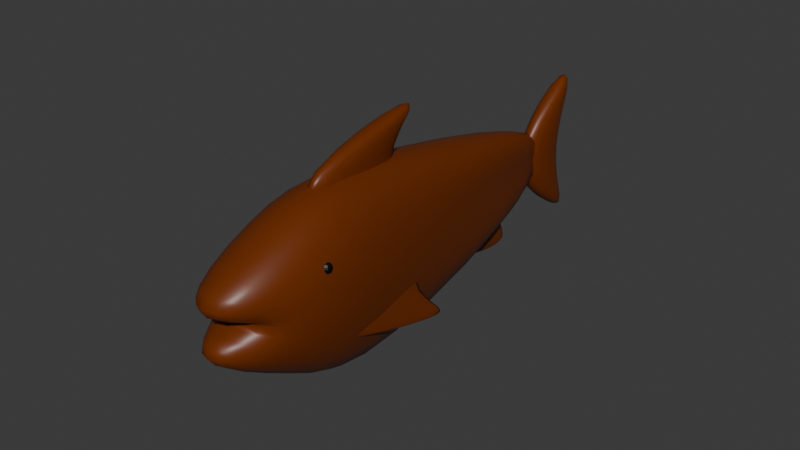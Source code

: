 # Source: ikan_sarden_matang.blend  (saved by Blender 4.0.36; exported with 4.5.12 LTS)
import bpy
from mathutils import Matrix  # noqa: F401  (used for matrix-valued properties, if any)

bpy.ops.wm.read_factory_settings(use_empty=True)
scene = bpy.context.scene
scene.name = 'Scene'

# ---- collections
col_collection = bpy.data.collections.new('Collection'); scene.collection.children.link(col_collection)

# ---- materials (node trees are filled in below, after node groups)
mat_material = bpy.data.materials.new('Material')
mat_material.alpha_threshold = 0.0
mat_material.use_transparent_shadow = False
mat_material.roughness = 0.5
mat_material.line_color = (0.0, 0.0, 0.0, 1.0)
mat_material_005 = bpy.data.materials.new('Material.005')
mat_material_005.use_transparent_shadow = False
mat_material_006 = bpy.data.materials.new('Material.006')
mat_material_006.use_transparent_shadow = False

# ---- material node trees
mat_material.use_nodes = True; mat_material.node_tree.nodes.clear()
_N = mat_material.node_tree.nodes; _L = mat_material.node_tree.links
n0 = _N.new('ShaderNodeOutputMaterial'); n0.name = 'Material Output'; n0.location = (300, 300)
n1 = _N.new('ShaderNodeBsdfPrincipled'); n1.name = 'Principled BSDF'; n1.location = (10, 300)
n1.inputs[0].default_value = (0.1563, 0.02823, 0.0, 1.0)
n1.inputs[2].default_value = 0.4118
n1.inputs[3].default_value = 1.45
_L.new(n1.outputs[0], n0.inputs[0])
n0.is_active_output = True
mat_material_005.use_nodes = True; mat_material_005.node_tree.nodes.clear()
_N = mat_material_005.node_tree.nodes; _L = mat_material_005.node_tree.links
n0 = _N.new('ShaderNodeBsdfPrincipled'); n0.name = 'Principled BSDF'; n0.location = (10, 300)
n0.inputs[0].default_value = (0.0, 0.0, 0.0, 1.0)
n0.inputs[3].default_value = 1.45
n1 = _N.new('ShaderNodeOutputMaterial'); n1.name = 'Material Output'; n1.location = (300, 300)
_L.new(n0.outputs[0], n1.inputs[0])
n1.is_active_output = True
mat_material_006.use_nodes = True; mat_material_006.node_tree.nodes.clear()
_N = mat_material_006.node_tree.nodes; _L = mat_material_006.node_tree.links
n0 = _N.new('ShaderNodeBsdfPrincipled'); n0.name = 'Principled BSDF'; n0.location = (10, 300)
n0.inputs[0].default_value = (0.0, 0.0, 0.0, 1.0)
n0.inputs[3].default_value = 1.45
n1 = _N.new('ShaderNodeOutputMaterial'); n1.name = 'Material Output'; n1.location = (300, 300)
_L.new(n0.outputs[0], n1.inputs[0])
n1.is_active_output = True

# ---- world
world_world = bpy.data.worlds.new('World'); scene.world = world_world
world_world.use_nodes = True; world_world.node_tree.nodes.clear()
_N = world_world.node_tree.nodes; _L = world_world.node_tree.links
n0 = _N.new('ShaderNodeOutputWorld'); n0.name = 'World Output'; n0.location = (300, 300)
n1 = _N.new('ShaderNodeBackground'); n1.name = 'Background'; n1.location = (10, 300)
n1.inputs[0].default_value = (0.05088, 0.05088, 0.05088, 1.0)
_L.new(n1.outputs[0], n0.inputs[0])
n0.is_active_output = True
world_world.color = (0.05088, 0.05088, 0.05088)
world_world.use_sun_shadow = False
world_world.sun_shadow_jitter_overblur = 0.0

# ---- meshes
me_cube = bpy.data.meshes.new('Cube')
me_cube.from_pydata([(1.0, 3.768, 0.452), (1.0, 3.768, -0.3368), (1.0, -3.768, 0.1551), (0.6779, -3.768, -0.1551), (-1.0, 3.768, 0.452), (-1.0, 3.768, -0.3368), (-1.0, -3.768, 0.1551), (-0.6779, -3.768, -0.1551), (-1.0, -1.925, -1.0), (1.0, -1.925, 1.0), (-1.0, -1.925, 1.0), (1.0, -1.925, -1.0), (-0.09744, 3.768, 0.0), (-1.111, -2.153, 0.0), (1.111, -2.153, 0.0), (0.09744, 3.768, 0.0), (1.638, -1.925, 0.0), (-1.638, -1.925, 0.0), (-1.0, -0.8181, 1.29), (1.0, -0.8181, -1.588), (-1.0, -0.8181, -1.588), (1.0, -0.8181, 1.29), (1.638, -0.8181, 0.0), (-1.638, -0.8181, 0.0)], [], [(9, 10, 6, 2), (14, 2, 6, 13), (23, 18, 4, 15), (8, 11, 3, 7), (16, 9, 2, 14), (15, 4, 0, 12), (22, 21, 9, 16), (20, 19, 11, 8), (13, 6, 10, 17), (21, 18, 10, 9), (7, 13, 17, 8), (19, 22, 16, 11), (5, 15, 12, 1), (11, 16, 14, 3), (20, 23, 15, 5), (3, 14, 13, 7), (8, 17, 23, 20), (1, 12, 22, 19), (0, 4, 18, 21), (5, 1, 19, 20), (12, 0, 21, 22), (17, 10, 18, 23)])
me_cube.polygons.foreach_set('use_smooth', [True] * 22)
_uv = me_cube.uv_layers.new(name='UVMap')
_uv.uv.foreach_set('vector', [0.625, 0.68, 0.875, 0.68, 0.875, 0.75, 0.625, 0.75, 0.5, 0.75, 0.625, 0.75, 0.625, 1.0, 0.5, 1.0, 0.5, 0.105, 0.625, 0.105, 0.625, 0.25, 0.5, 0.25, 0.125, 0.68, 0.375, 0.68, 0.375, 0.75, 0.125, 0.75, 0.5, 0.68, 0.625, 0.68, 0.625, 0.75, 0.5, 0.75, 0.5, 0.25, 0.625, 0.25, 0.625, 0.5, 0.5, 0.5, 0.5, 0.645, 0.625, 0.645, 0.625, 0.68, 0.5, 0.68, 0.125, 0.645, 0.375, 0.645, 0.375, 0.68, 0.125, 0.68, 0.5, 0.0, 0.625, 0.0, 0.625, 0.07004, 0.5, 0.07004, 0.625, 0.645, 0.875, 0.645, 0.875, 0.68, 0.625, 0.68, 0.375, 0.0, 0.5, 0.0, 0.5, 0.07004, 0.375, 0.07004, 0.375, 0.645, 0.5, 0.645, 0.5, 0.68, 0.375, 0.68, 0.375, 0.25, 0.5, 0.25, 0.5, 0.5, 0.375, 0.5, 0.375, 0.68, 0.5, 0.68, 0.5, 0.75, 0.375, 0.75, 0.375, 0.105, 0.5, 0.105, 0.5, 0.25, 0.375, 0.25, 0.375, 0.75, 0.5, 0.75, 0.5, 1.0, 0.375, 1.0, 0.375, 0.07004, 0.5, 0.07004, 0.5, 0.105, 0.375, 0.105, 0.375, 0.5, 0.5, 0.5, 0.5, 0.645, 0.375, 0.645, 0.625, 0.5, 0.875, 0.5, 0.875, 0.645, 0.625, 0.645, 0.125, 0.5, 0.375, 0.5, 0.375, 0.645, 0.125, 0.645, 0.5, 0.5, 0.625, 0.5, 0.625, 0.645, 0.5, 0.645, 0.5, 0.07004, 0.625, 0.07004, 0.625, 0.105, 0.5, 0.105])
me_cube.materials.append(mat_material)
me_cube.use_mirror_vertex_groups = False
me_cube.update()
me_cube_001 = bpy.data.meshes.new('Cube.001')
me_cube_001.from_pydata([(-1.0, 0.8544, -1.0), (-1.0, 0.8544, 1.0), (-1.0, 1.0, -1.0), (-1.0, 1.0, 1.0), (1.0, 0.8544, -1.0), (1.0, 0.8544, 1.0), (1.0, 1.0, -1.0), (1.0, 1.0, 1.0), (-1.0, -1.0, 0.006618), (-1.0, 0.5422, 0.006618), (1.0, 0.5422, 0.006618), (1.0, -1.0, 0.006618)], [], [(8, 1, 3, 9), (9, 3, 7, 10), (10, 7, 5, 11), (11, 5, 1, 8), (2, 6, 4, 0), (7, 3, 1, 5), (4, 11, 8, 0), (6, 10, 11, 4), (2, 9, 10, 6), (0, 8, 9, 2)])
me_cube_001.polygons.foreach_set('use_smooth', [True] * 10)
_uv = me_cube_001.uv_layers.new(name='UVMap')
_uv.uv.foreach_set('vector', [0.5008, 0.0, 0.625, 0.0, 0.625, 0.25, 0.5008, 0.25, 0.5008, 0.25, 0.625, 0.25, 0.625, 0.5, 0.5008, 0.5, 0.5008, 0.5, 0.625, 0.5, 0.625, 0.75, 0.5008, 0.75, 0.5008, 0.75, 0.625, 0.75, 0.625, 1.0, 0.5008, 1.0, 0.125, 0.5, 0.375, 0.5, 0.375, 0.75, 0.125, 0.75, 0.625, 0.5, 0.875, 0.5, 0.875, 0.75, 0.625, 0.75, 0.375, 0.75, 0.5008, 0.75, 0.5008, 1.0, 0.375, 1.0, 0.375, 0.5, 0.5008, 0.5, 0.5008, 0.75, 0.375, 0.75, 0.375, 0.25, 0.5008, 0.25, 0.5008, 0.5, 0.375, 0.5, 0.375, 0.0, 0.5008, 0.0, 0.5008, 0.25, 0.375, 0.25])
me_cube_001.materials.append(mat_material)
me_cube_001.update()
me_cube_002 = bpy.data.meshes.new('Cube.002')
me_cube_002.from_pydata([(-1.0, 0.8544, -1.0), (-1.0, 0.8544, 1.0), (-1.0, 1.0, -1.0), (-1.0, 1.0, 1.0), (1.0, 0.8544, -1.0), (1.0, 0.8544, 1.0), (1.0, 1.0, -1.0), (1.0, 1.0, 1.0), (-1.0, -1.0, 0.006618), (-1.0, 0.5422, 0.006618), (1.0, 0.5422, 0.006618), (1.0, -1.0, 0.006618)], [], [(8, 1, 3, 9), (9, 3, 7, 10), (10, 7, 5, 11), (11, 5, 1, 8), (2, 6, 4, 0), (7, 3, 1, 5), (4, 11, 8, 0), (6, 10, 11, 4), (2, 9, 10, 6), (0, 8, 9, 2)])
me_cube_002.polygons.foreach_set('use_smooth', [True] * 10)
_uv = me_cube_002.uv_layers.new(name='UVMap')
_uv.uv.foreach_set('vector', [0.5008, 0.0, 0.625, 0.0, 0.625, 0.25, 0.5008, 0.25, 0.5008, 0.25, 0.625, 0.25, 0.625, 0.5, 0.5008, 0.5, 0.5008, 0.5, 0.625, 0.5, 0.625, 0.75, 0.5008, 0.75, 0.5008, 0.75, 0.625, 0.75, 0.625, 1.0, 0.5008, 1.0, 0.125, 0.5, 0.375, 0.5, 0.375, 0.75, 0.125, 0.75, 0.625, 0.5, 0.875, 0.5, 0.875, 0.75, 0.625, 0.75, 0.375, 0.75, 0.5008, 0.75, 0.5008, 1.0, 0.375, 1.0, 0.375, 0.5, 0.5008, 0.5, 0.5008, 0.75, 0.375, 0.75, 0.375, 0.25, 0.5008, 0.25, 0.5008, 0.5, 0.375, 0.5, 0.375, 0.0, 0.5008, 0.0, 0.5008, 0.25, 0.375, 0.25])
me_cube_002.materials.append(mat_material)
me_cube_002.update()
me_cube_003 = bpy.data.meshes.new('Cube.003')
me_cube_003.from_pydata([(-1.0, 0.8544, -1.0), (-1.0, 0.8544, 1.0), (-1.0, 1.0, -1.0), (-1.0, 1.0, 1.0), (1.0, 0.8544, -1.0), (1.0, 0.8544, 1.0), (1.0, 1.0, -1.0), (1.0, 1.0, 1.0), (-1.0, -1.0, 0.006618), (-1.0, 0.5422, 0.006618), (1.0, 0.5422, 0.006618), (1.0, -1.0, 0.006618)], [], [(8, 1, 3, 9), (9, 3, 7, 10), (10, 7, 5, 11), (11, 5, 1, 8), (2, 6, 4, 0), (7, 3, 1, 5), (4, 11, 8, 0), (6, 10, 11, 4), (2, 9, 10, 6), (0, 8, 9, 2)])
me_cube_003.polygons.foreach_set('use_smooth', [True] * 10)
_uv = me_cube_003.uv_layers.new(name='UVMap')
_uv.uv.foreach_set('vector', [0.5008, 0.0, 0.625, 0.0, 0.625, 0.25, 0.5008, 0.25, 0.5008, 0.25, 0.625, 0.25, 0.625, 0.5, 0.5008, 0.5, 0.5008, 0.5, 0.625, 0.5, 0.625, 0.75, 0.5008, 0.75, 0.5008, 0.75, 0.625, 0.75, 0.625, 1.0, 0.5008, 1.0, 0.125, 0.5, 0.375, 0.5, 0.375, 0.75, 0.125, 0.75, 0.625, 0.5, 0.875, 0.5, 0.875, 0.75, 0.625, 0.75, 0.375, 0.75, 0.5008, 0.75, 0.5008, 1.0, 0.375, 1.0, 0.375, 0.5, 0.5008, 0.5, 0.5008, 0.75, 0.375, 0.75, 0.375, 0.25, 0.5008, 0.25, 0.5008, 0.5, 0.375, 0.5, 0.375, 0.0, 0.5008, 0.0, 0.5008, 0.25, 0.375, 0.25])
me_cube_003.materials.append(mat_material)
me_cube_003.update()
me_cube_005 = bpy.data.meshes.new('Cube.005')
me_cube_005.from_pydata([(-1.0, 0.1186, -0.7933), (-1.0, 0.8544, 1.0), (-1.0, 1.0, -1.0), (-1.0, 1.0, 1.0), (1.0, 0.1186, -0.7933), (1.0, 0.8544, 1.0), (1.0, 1.0, -1.0), (1.0, 1.0, 1.0), (-1.0, -1.0, 0.006618), (-1.0, 0.5422, 0.006618), (1.0, 0.5422, 0.006618), (1.0, -1.0, 0.006618)], [], [(8, 1, 3, 9), (9, 3, 7, 10), (10, 7, 5, 11), (11, 5, 1, 8), (2, 6, 4, 0), (7, 3, 1, 5), (4, 11, 8, 0), (6, 10, 11, 4), (2, 9, 10, 6), (0, 8, 9, 2)])
me_cube_005.polygons.foreach_set('use_smooth', [True] * 10)
_uv = me_cube_005.uv_layers.new(name='UVMap')
_uv.uv.foreach_set('vector', [0.5008, 0.0, 0.625, 0.0, 0.625, 0.25, 0.5008, 0.25, 0.5008, 0.25, 0.625, 0.25, 0.625, 0.5, 0.5008, 0.5, 0.5008, 0.5, 0.625, 0.5, 0.625, 0.75, 0.5008, 0.75, 0.5008, 0.75, 0.625, 0.75, 0.625, 1.0, 0.5008, 1.0, 0.125, 0.5, 0.375, 0.5, 0.375, 0.75, 0.125, 0.75, 0.625, 0.5, 0.875, 0.5, 0.875, 0.75, 0.625, 0.75, 0.375, 0.75, 0.5008, 0.75, 0.5008, 1.0, 0.375, 1.0, 0.375, 0.5, 0.5008, 0.5, 0.5008, 0.75, 0.375, 0.75, 0.375, 0.25, 0.5008, 0.25, 0.5008, 0.5, 0.375, 0.5, 0.375, 0.0, 0.5008, 0.0, 0.5008, 0.25, 0.375, 0.25])
me_cube_005.materials.append(mat_material)
me_cube_005.update()
me_sphere = bpy.data.meshes.new('Sphere')
me_sphere.from_pydata([(0.2198, 0.262, 0.9397), (0.4132, 0.4924, 0.766), (0.5567, 0.6634, 0.5), (0.633, 0.7544, 0.1736), (0.633, 0.7544, -0.1736), (0.5567, 0.6634, -0.5), (0.4132, 0.4924, -0.766), (0.2198, 0.262, -0.9397), (0.3368, 0.05939, 0.9397), (0.633, 0.1116, 0.766), (0.8529, 0.1504, 0.5), (0.9698, 0.171, 0.1736), (0.9698, 0.171, -0.1736), (0.8529, 0.1504, -0.5), (0.633, 0.1116, -0.766), (0.3368, 0.05939, -0.9397), (0.2962, -0.171, 0.9397), (0.5567, -0.3214, 0.766), (0.75, -0.433, 0.5), (0.8529, -0.4924, 0.1736), (0.8529, -0.4924, -0.1736), (0.75, -0.433, -0.5), (0.5567, -0.3214, -0.766), (0.2962, -0.171, -0.9397), (0.117, -0.3214, 0.9397), (0.2198, -0.604, 0.766), (0.2962, -0.8138, 0.5), (0.3368, -0.9254, 0.1736), (0.3368, -0.9254, -0.1736), (0.2962, -0.8138, -0.5), (0.2198, -0.604, -0.766), (0.117, -0.3214, -0.9397), (-0.117, -0.3214, 0.9397), (-0.2198, -0.604, 0.766), (-0.2962, -0.8138, 0.5), (-0.3368, -0.9254, 0.1736), (-0.3368, -0.9254, -0.1736), (-0.2962, -0.8138, -0.5), (-0.2198, -0.604, -0.766), (-0.117, -0.3214, -0.9397), (-0.2962, -0.171, 0.9397), (-0.5567, -0.3214, 0.766), (-0.75, -0.433, 0.5), (-0.8529, -0.4924, 0.1736), (-0.8529, -0.4924, -0.1736), (-0.75, -0.433, -0.5), (-0.5567, -0.3214, -0.766), (-0.2962, -0.171, -0.9397), (0.0, 0.0, -1.0), (0.0, 0.0, 1.0), (-0.3368, 0.05939, 0.9397), (-0.633, 0.1116, 0.766), (-0.8529, 0.1504, 0.5), (-0.9698, 0.171, 0.1736), (-0.9698, 0.171, -0.1736), (-0.8529, 0.1504, -0.5), (-0.633, 0.1116, -0.766), (-0.3368, 0.05939, -0.9397), (-0.2198, 0.262, 0.9397), (-0.4132, 0.4924, 0.766), (-0.5567, 0.6634, 0.5), (-0.633, 0.7544, 0.1736), (-0.633, 0.7544, -0.1736), (-0.5567, 0.6634, -0.5), (-0.4132, 0.4924, -0.766), (-0.2198, 0.262, -0.9397), (-5.96e-08, 0.342, 0.9397), (-1.192e-07, 0.6428, 0.766), (-1.192e-07, 0.866, 0.5), (-1.788e-07, 0.9848, 0.1736), (-1.788e-07, 0.9848, -0.1736), (-1.192e-07, 0.866, -0.5), (-1.192e-07, 0.6428, -0.766), (-5.96e-08, 0.342, -0.9397)], [], [(69, 68, 2, 3), (66, 49, 0), (73, 72, 6, 7), (70, 69, 3, 4), (67, 66, 0, 1), (48, 73, 7), (71, 70, 4, 5), (68, 67, 1, 2), (72, 71, 5, 6), (4, 3, 11, 12), (1, 0, 8, 9), (48, 7, 15), (5, 4, 12, 13), (2, 1, 9, 10), (6, 5, 13, 14), (3, 2, 10, 11), (0, 49, 8), (7, 6, 14, 15), (10, 9, 17, 18), (14, 13, 21, 22), (11, 10, 18, 19), (8, 49, 16), (15, 14, 22, 23), (12, 11, 19, 20), (9, 8, 16, 17), (48, 15, 23), (13, 12, 20, 21), (16, 49, 24), (23, 22, 30, 31), (20, 19, 27, 28), (17, 16, 24, 25), (48, 23, 31), (21, 20, 28, 29), (18, 17, 25, 26), (22, 21, 29, 30), (19, 18, 26, 27), (29, 28, 36, 37), (26, 25, 33, 34), (30, 29, 37, 38), (27, 26, 34, 35), (24, 49, 32), (31, 30, 38, 39), (28, 27, 35, 36), (25, 24, 32, 33), (48, 31, 39), (35, 34, 42, 43), (32, 49, 40), (39, 38, 46, 47), (36, 35, 43, 44), (33, 32, 40, 41), (48, 39, 47), (37, 36, 44, 45), (34, 33, 41, 42), (38, 37, 45, 46), (41, 40, 50, 51), (48, 47, 57), (45, 44, 54, 55), (42, 41, 51, 52), (46, 45, 55, 56), (43, 42, 52, 53), (40, 49, 50), (47, 46, 56, 57), (44, 43, 53, 54), (56, 55, 63, 64), (53, 52, 60, 61), (50, 49, 58), (57, 56, 64, 65), (54, 53, 61, 62), (51, 50, 58, 59), (48, 57, 65), (55, 54, 62, 63), (52, 51, 59, 60), (65, 64, 72, 73), (62, 61, 69, 70), (59, 58, 66, 67), (48, 65, 73), (63, 62, 70, 71), (60, 59, 67, 68), (64, 63, 71, 72), (61, 60, 68, 69), (58, 49, 66)])
_uv = me_sphere.uv_layers.new(name='UVMap')
_uv.uv.foreach_set('vector', [0.6667, 0.5556, 0.6667, 0.6667, 0.5556, 0.6667, 0.5556, 0.5556, 0.6667, 0.8889, 0.6111, 1.0, 0.5556, 0.8889, 0.6667, 0.1111, 0.6667, 0.2222, 0.5556, 0.2222, 0.5556, 0.1111, 0.6667, 0.4444, 0.6667, 0.5556, 0.5556, 0.5556, 0.5556, 0.4444, 0.6667, 0.7778, 0.6667, 0.8889, 0.5556, 0.8889, 0.5556, 0.7778, 0.6111, 0.0, 0.6667, 0.1111, 0.5556, 0.1111, 0.6667, 0.3333, 0.6667, 0.4444, 0.5556, 0.4444, 0.5556, 0.3333, 0.6667, 0.6667, 0.6667, 0.7778, 0.5556, 0.7778, 0.5556, 0.6667, 0.6667, 0.2222, 0.6667, 0.3333, 0.5556, 0.3333, 0.5556, 0.2222, 0.5556, 0.4444, 0.5556, 0.5556, 0.4444, 0.5556, 0.4444, 0.4444, 0.5556, 0.7778, 0.5556, 0.8889, 0.4444, 0.8889, 0.4444, 0.7778, 0.5, 0.0, 0.5556, 0.1111, 0.4444, 0.1111, 0.5556, 0.3333, 0.5556, 0.4444, 0.4444, 0.4444, 0.4444, 0.3333, 0.5556, 0.6667, 0.5556, 0.7778, 0.4444, 0.7778, 0.4444, 0.6667, 0.5556, 0.2222, 0.5556, 0.3333, 0.4444, 0.3333, 0.4444, 0.2222, 0.5556, 0.5556, 0.5556, 0.6667, 0.4444, 0.6667, 0.4444, 0.5556, 0.5556, 0.8889, 0.5, 1.0, 0.4444, 0.8889, 0.5556, 0.1111, 0.5556, 0.2222, 0.4444, 0.2222, 0.4444, 0.1111, 0.4444, 0.6667, 0.4444, 0.7778, 0.3333, 0.7778, 0.3333, 0.6667, 0.4444, 0.2222, 0.4444, 0.3333, 0.3333, 0.3333, 0.3333, 0.2222, 0.4444, 0.5556, 0.4444, 0.6667, 0.3333, 0.6667, 0.3333, 0.5556, 0.4444, 0.8889, 0.3889, 1.0, 0.3333, 0.8889, 0.4444, 0.1111, 0.4444, 0.2222, 0.3333, 0.2222, 0.3333, 0.1111, 0.4444, 0.4444, 0.4444, 0.5556, 0.3333, 0.5556, 0.3333, 0.4444, 0.4444, 0.7778, 0.4444, 0.8889, 0.3333, 0.8889, 0.3333, 0.7778, 0.3889, 0.0, 0.4444, 0.1111, 0.3333, 0.1111, 0.4444, 0.3333, 0.4444, 0.4444, 0.3333, 0.4444, 0.3333, 0.3333, 0.3333, 0.8889, 0.2778, 1.0, 0.2222, 0.8889, 0.3333, 0.1111, 0.3333, 0.2222, 0.2222, 0.2222, 0.2222, 0.1111, 0.3333, 0.4444, 0.3333, 0.5556, 0.2222, 0.5556, 0.2222, 0.4444, 0.3333, 0.7778, 0.3333, 0.8889, 0.2222, 0.8889, 0.2222, 0.7778, 0.2778, 0.0, 0.3333, 0.1111, 0.2222, 0.1111, 0.3333, 0.3333, 0.3333, 0.4444, 0.2222, 0.4444, 0.2222, 0.3333, 0.3333, 0.6667, 0.3333, 0.7778, 0.2222, 0.7778, 0.2222, 0.6667, 0.3333, 0.2222, 0.3333, 0.3333, 0.2222, 0.3333, 0.2222, 0.2222, 0.3333, 0.5556, 0.3333, 0.6667, 0.2222, 0.6667, 0.2222, 0.5556, 0.2222, 0.3333, 0.2222, 0.4444, 0.1111, 0.4444, 0.1111, 0.3333, 0.2222, 0.6667, 0.2222, 0.7778, 0.1111, 0.7778, 0.1111, 0.6667, 0.2222, 0.2222, 0.2222, 0.3333, 0.1111, 0.3333, 0.1111, 0.2222, 0.2222, 0.5556, 0.2222, 0.6667, 0.1111, 0.6667, 0.1111, 0.5556, 0.2222, 0.8889, 0.1667, 1.0, 0.1111, 0.8889, 0.2222, 0.1111, 0.2222, 0.2222, 0.1111, 0.2222, 0.1111, 0.1111, 0.2222, 0.4444, 0.2222, 0.5556, 0.1111, 0.5556, 0.1111, 0.4444, 0.2222, 0.7778, 0.2222, 0.8889, 0.1111, 0.8889, 0.1111, 0.7778, 0.1667, 0.0, 0.2222, 0.1111, 0.1111, 0.1111, 0.1111, 0.5556, 0.1111, 0.6667, 0.0, 0.6667, 0.0, 0.5556, 0.1111, 0.8889, 0.05556, 1.0, 0.0, 0.8889, 0.1111, 0.1111, 0.1111, 0.2222, 0.0, 0.2222, 0.0, 0.1111, 0.1111, 0.4444, 0.1111, 0.5556, 0.0, 0.5556, 0.0, 0.4444, 0.1111, 0.7778, 0.1111, 0.8889, 0.0, 0.8889, 0.0, 0.7778, 0.05556, 0.0, 0.1111, 0.1111, 0.0, 0.1111, 0.1111, 0.3333, 0.1111, 0.4444, 0.0, 0.4444, 0.0, 0.3333, 0.1111, 0.6667, 0.1111, 0.7778, 0.0, 0.7778, 0.0, 0.6667, 0.1111, 0.2222, 0.1111, 0.3333, 0.0, 0.3333, 0.0, 0.2222, 1.0, 0.7778, 1.0, 0.8889, 0.8889, 0.8889, 0.8889, 0.7778, 0.9444, 0.0, 1.0, 0.1111, 0.8889, 0.1111, 1.0, 0.3333, 1.0, 0.4444, 0.8889, 0.4444, 0.8889, 0.3333, 1.0, 0.6667, 1.0, 0.7778, 0.8889, 0.7778, 0.8889, 0.6667, 1.0, 0.2222, 1.0, 0.3333, 0.8889, 0.3333, 0.8889, 0.2222, 1.0, 0.5556, 1.0, 0.6667, 0.8889, 0.6667, 0.8889, 0.5556, 1.0, 0.8889, 0.9444, 1.0, 0.8889, 0.8889, 1.0, 0.1111, 1.0, 0.2222, 0.8889, 0.2222, 0.8889, 0.1111, 1.0, 0.4444, 1.0, 0.5556, 0.8889, 0.5556, 0.8889, 0.4444, 0.8889, 0.2222, 0.8889, 0.3333, 0.7778, 0.3333, 0.7778, 0.2222, 0.8889, 0.5556, 0.8889, 0.6667, 0.7778, 0.6667, 0.7778, 0.5556, 0.8889, 0.8889, 0.8333, 1.0, 0.7778, 0.8889, 0.8889, 0.1111, 0.8889, 0.2222, 0.7778, 0.2222, 0.7778, 0.1111, 0.8889, 0.4444, 0.8889, 0.5556, 0.7778, 0.5556, 0.7778, 0.4444, 0.8889, 0.7778, 0.8889, 0.8889, 0.7778, 0.8889, 0.7778, 0.7778, 0.8333, 0.0, 0.8889, 0.1111, 0.7778, 0.1111, 0.8889, 0.3333, 0.8889, 0.4444, 0.7778, 0.4444, 0.7778, 0.3333, 0.8889, 0.6667, 0.8889, 0.7778, 0.7778, 0.7778, 0.7778, 0.6667, 0.7778, 0.1111, 0.7778, 0.2222, 0.6667, 0.2222, 0.6667, 0.1111, 0.7778, 0.4444, 0.7778, 0.5556, 0.6667, 0.5556, 0.6667, 0.4444, 0.7778, 0.7778, 0.7778, 0.8889, 0.6667, 0.8889, 0.6667, 0.7778, 0.7222, 0.0, 0.7778, 0.1111, 0.6667, 0.1111, 0.7778, 0.3333, 0.7778, 0.4444, 0.6667, 0.4444, 0.6667, 0.3333, 0.7778, 0.6667, 0.7778, 0.7778, 0.6667, 0.7778, 0.6667, 0.6667, 0.7778, 0.2222, 0.7778, 0.3333, 0.6667, 0.3333, 0.6667, 0.2222, 0.7778, 0.5556, 0.7778, 0.6667, 0.6667, 0.6667, 0.6667, 0.5556, 0.7778, 0.8889, 0.7222, 1.0, 0.6667, 0.8889])
me_sphere.materials.append(mat_material_005)
me_sphere.update()
me_sphere_001 = bpy.data.meshes.new('Sphere.001')
me_sphere_001.from_pydata([(0.2198, 0.262, 0.9397), (0.4132, 0.4924, 0.766), (0.5567, 0.6634, 0.5), (0.633, 0.7544, 0.1736), (0.633, 0.7544, -0.1736), (0.5567, 0.6634, -0.5), (0.4132, 0.4924, -0.766), (0.2198, 0.262, -0.9397), (0.3368, 0.05939, 0.9397), (0.633, 0.1116, 0.766), (0.8529, 0.1504, 0.5), (0.9698, 0.171, 0.1736), (0.9698, 0.171, -0.1736), (0.8529, 0.1504, -0.5), (0.633, 0.1116, -0.766), (0.3368, 0.05939, -0.9397), (0.2962, -0.171, 0.9397), (0.5567, -0.3214, 0.766), (0.75, -0.433, 0.5), (0.8529, -0.4924, 0.1736), (0.8529, -0.4924, -0.1736), (0.75, -0.433, -0.5), (0.5567, -0.3214, -0.766), (0.2962, -0.171, -0.9397), (0.117, -0.3214, 0.9397), (0.2198, -0.604, 0.766), (0.2962, -0.8138, 0.5), (0.3368, -0.9254, 0.1736), (0.3368, -0.9254, -0.1736), (0.2962, -0.8138, -0.5), (0.2198, -0.604, -0.766), (0.117, -0.3214, -0.9397), (-0.117, -0.3214, 0.9397), (-0.2198, -0.604, 0.766), (-0.2962, -0.8138, 0.5), (-0.3368, -0.9254, 0.1736), (-0.3368, -0.9254, -0.1736), (-0.2962, -0.8138, -0.5), (-0.2198, -0.604, -0.766), (-0.117, -0.3214, -0.9397), (-0.2962, -0.171, 0.9397), (-0.5567, -0.3214, 0.766), (-0.75, -0.433, 0.5), (-0.8529, -0.4924, 0.1736), (-0.8529, -0.4924, -0.1736), (-0.75, -0.433, -0.5), (-0.5567, -0.3214, -0.766), (-0.2962, -0.171, -0.9397), (0.0, 0.0, -1.0), (0.0, 0.0, 1.0), (-0.3368, 0.05939, 0.9397), (-0.633, 0.1116, 0.766), (-0.8529, 0.1504, 0.5), (-0.9698, 0.171, 0.1736), (-0.9698, 0.171, -0.1736), (-0.8529, 0.1504, -0.5), (-0.633, 0.1116, -0.766), (-0.3368, 0.05939, -0.9397), (-0.2198, 0.262, 0.9397), (-0.4132, 0.4924, 0.766), (-0.5567, 0.6634, 0.5), (-0.633, 0.7544, 0.1736), (-0.633, 0.7544, -0.1736), (-0.5567, 0.6634, -0.5), (-0.4132, 0.4924, -0.766), (-0.2198, 0.262, -0.9397), (-5.96e-08, 0.342, 0.9397), (-1.192e-07, 0.6428, 0.766), (-1.192e-07, 0.866, 0.5), (-1.788e-07, 0.9848, 0.1736), (-1.788e-07, 0.9848, -0.1736), (-1.192e-07, 0.866, -0.5), (-1.192e-07, 0.6428, -0.766), (-5.96e-08, 0.342, -0.9397)], [], [(69, 68, 2, 3), (66, 49, 0), (73, 72, 6, 7), (70, 69, 3, 4), (67, 66, 0, 1), (48, 73, 7), (71, 70, 4, 5), (68, 67, 1, 2), (72, 71, 5, 6), (4, 3, 11, 12), (1, 0, 8, 9), (48, 7, 15), (5, 4, 12, 13), (2, 1, 9, 10), (6, 5, 13, 14), (3, 2, 10, 11), (0, 49, 8), (7, 6, 14, 15), (10, 9, 17, 18), (14, 13, 21, 22), (11, 10, 18, 19), (8, 49, 16), (15, 14, 22, 23), (12, 11, 19, 20), (9, 8, 16, 17), (48, 15, 23), (13, 12, 20, 21), (16, 49, 24), (23, 22, 30, 31), (20, 19, 27, 28), (17, 16, 24, 25), (48, 23, 31), (21, 20, 28, 29), (18, 17, 25, 26), (22, 21, 29, 30), (19, 18, 26, 27), (29, 28, 36, 37), (26, 25, 33, 34), (30, 29, 37, 38), (27, 26, 34, 35), (24, 49, 32), (31, 30, 38, 39), (28, 27, 35, 36), (25, 24, 32, 33), (48, 31, 39), (35, 34, 42, 43), (32, 49, 40), (39, 38, 46, 47), (36, 35, 43, 44), (33, 32, 40, 41), (48, 39, 47), (37, 36, 44, 45), (34, 33, 41, 42), (38, 37, 45, 46), (41, 40, 50, 51), (48, 47, 57), (45, 44, 54, 55), (42, 41, 51, 52), (46, 45, 55, 56), (43, 42, 52, 53), (40, 49, 50), (47, 46, 56, 57), (44, 43, 53, 54), (56, 55, 63, 64), (53, 52, 60, 61), (50, 49, 58), (57, 56, 64, 65), (54, 53, 61, 62), (51, 50, 58, 59), (48, 57, 65), (55, 54, 62, 63), (52, 51, 59, 60), (65, 64, 72, 73), (62, 61, 69, 70), (59, 58, 66, 67), (48, 65, 73), (63, 62, 70, 71), (60, 59, 67, 68), (64, 63, 71, 72), (61, 60, 68, 69), (58, 49, 66)])
_uv = me_sphere_001.uv_layers.new(name='UVMap')
_uv.uv.foreach_set('vector', [0.6667, 0.5556, 0.6667, 0.6667, 0.5556, 0.6667, 0.5556, 0.5556, 0.6667, 0.8889, 0.6111, 1.0, 0.5556, 0.8889, 0.6667, 0.1111, 0.6667, 0.2222, 0.5556, 0.2222, 0.5556, 0.1111, 0.6667, 0.4444, 0.6667, 0.5556, 0.5556, 0.5556, 0.5556, 0.4444, 0.6667, 0.7778, 0.6667, 0.8889, 0.5556, 0.8889, 0.5556, 0.7778, 0.6111, 0.0, 0.6667, 0.1111, 0.5556, 0.1111, 0.6667, 0.3333, 0.6667, 0.4444, 0.5556, 0.4444, 0.5556, 0.3333, 0.6667, 0.6667, 0.6667, 0.7778, 0.5556, 0.7778, 0.5556, 0.6667, 0.6667, 0.2222, 0.6667, 0.3333, 0.5556, 0.3333, 0.5556, 0.2222, 0.5556, 0.4444, 0.5556, 0.5556, 0.4444, 0.5556, 0.4444, 0.4444, 0.5556, 0.7778, 0.5556, 0.8889, 0.4444, 0.8889, 0.4444, 0.7778, 0.5, 0.0, 0.5556, 0.1111, 0.4444, 0.1111, 0.5556, 0.3333, 0.5556, 0.4444, 0.4444, 0.4444, 0.4444, 0.3333, 0.5556, 0.6667, 0.5556, 0.7778, 0.4444, 0.7778, 0.4444, 0.6667, 0.5556, 0.2222, 0.5556, 0.3333, 0.4444, 0.3333, 0.4444, 0.2222, 0.5556, 0.5556, 0.5556, 0.6667, 0.4444, 0.6667, 0.4444, 0.5556, 0.5556, 0.8889, 0.5, 1.0, 0.4444, 0.8889, 0.5556, 0.1111, 0.5556, 0.2222, 0.4444, 0.2222, 0.4444, 0.1111, 0.4444, 0.6667, 0.4444, 0.7778, 0.3333, 0.7778, 0.3333, 0.6667, 0.4444, 0.2222, 0.4444, 0.3333, 0.3333, 0.3333, 0.3333, 0.2222, 0.4444, 0.5556, 0.4444, 0.6667, 0.3333, 0.6667, 0.3333, 0.5556, 0.4444, 0.8889, 0.3889, 1.0, 0.3333, 0.8889, 0.4444, 0.1111, 0.4444, 0.2222, 0.3333, 0.2222, 0.3333, 0.1111, 0.4444, 0.4444, 0.4444, 0.5556, 0.3333, 0.5556, 0.3333, 0.4444, 0.4444, 0.7778, 0.4444, 0.8889, 0.3333, 0.8889, 0.3333, 0.7778, 0.3889, 0.0, 0.4444, 0.1111, 0.3333, 0.1111, 0.4444, 0.3333, 0.4444, 0.4444, 0.3333, 0.4444, 0.3333, 0.3333, 0.3333, 0.8889, 0.2778, 1.0, 0.2222, 0.8889, 0.3333, 0.1111, 0.3333, 0.2222, 0.2222, 0.2222, 0.2222, 0.1111, 0.3333, 0.4444, 0.3333, 0.5556, 0.2222, 0.5556, 0.2222, 0.4444, 0.3333, 0.7778, 0.3333, 0.8889, 0.2222, 0.8889, 0.2222, 0.7778, 0.2778, 0.0, 0.3333, 0.1111, 0.2222, 0.1111, 0.3333, 0.3333, 0.3333, 0.4444, 0.2222, 0.4444, 0.2222, 0.3333, 0.3333, 0.6667, 0.3333, 0.7778, 0.2222, 0.7778, 0.2222, 0.6667, 0.3333, 0.2222, 0.3333, 0.3333, 0.2222, 0.3333, 0.2222, 0.2222, 0.3333, 0.5556, 0.3333, 0.6667, 0.2222, 0.6667, 0.2222, 0.5556, 0.2222, 0.3333, 0.2222, 0.4444, 0.1111, 0.4444, 0.1111, 0.3333, 0.2222, 0.6667, 0.2222, 0.7778, 0.1111, 0.7778, 0.1111, 0.6667, 0.2222, 0.2222, 0.2222, 0.3333, 0.1111, 0.3333, 0.1111, 0.2222, 0.2222, 0.5556, 0.2222, 0.6667, 0.1111, 0.6667, 0.1111, 0.5556, 0.2222, 0.8889, 0.1667, 1.0, 0.1111, 0.8889, 0.2222, 0.1111, 0.2222, 0.2222, 0.1111, 0.2222, 0.1111, 0.1111, 0.2222, 0.4444, 0.2222, 0.5556, 0.1111, 0.5556, 0.1111, 0.4444, 0.2222, 0.7778, 0.2222, 0.8889, 0.1111, 0.8889, 0.1111, 0.7778, 0.1667, 0.0, 0.2222, 0.1111, 0.1111, 0.1111, 0.1111, 0.5556, 0.1111, 0.6667, 0.0, 0.6667, 0.0, 0.5556, 0.1111, 0.8889, 0.05556, 1.0, 0.0, 0.8889, 0.1111, 0.1111, 0.1111, 0.2222, 0.0, 0.2222, 0.0, 0.1111, 0.1111, 0.4444, 0.1111, 0.5556, 0.0, 0.5556, 0.0, 0.4444, 0.1111, 0.7778, 0.1111, 0.8889, 0.0, 0.8889, 0.0, 0.7778, 0.05556, 0.0, 0.1111, 0.1111, 0.0, 0.1111, 0.1111, 0.3333, 0.1111, 0.4444, 0.0, 0.4444, 0.0, 0.3333, 0.1111, 0.6667, 0.1111, 0.7778, 0.0, 0.7778, 0.0, 0.6667, 0.1111, 0.2222, 0.1111, 0.3333, 0.0, 0.3333, 0.0, 0.2222, 1.0, 0.7778, 1.0, 0.8889, 0.8889, 0.8889, 0.8889, 0.7778, 0.9444, 0.0, 1.0, 0.1111, 0.8889, 0.1111, 1.0, 0.3333, 1.0, 0.4444, 0.8889, 0.4444, 0.8889, 0.3333, 1.0, 0.6667, 1.0, 0.7778, 0.8889, 0.7778, 0.8889, 0.6667, 1.0, 0.2222, 1.0, 0.3333, 0.8889, 0.3333, 0.8889, 0.2222, 1.0, 0.5556, 1.0, 0.6667, 0.8889, 0.6667, 0.8889, 0.5556, 1.0, 0.8889, 0.9444, 1.0, 0.8889, 0.8889, 1.0, 0.1111, 1.0, 0.2222, 0.8889, 0.2222, 0.8889, 0.1111, 1.0, 0.4444, 1.0, 0.5556, 0.8889, 0.5556, 0.8889, 0.4444, 0.8889, 0.2222, 0.8889, 0.3333, 0.7778, 0.3333, 0.7778, 0.2222, 0.8889, 0.5556, 0.8889, 0.6667, 0.7778, 0.6667, 0.7778, 0.5556, 0.8889, 0.8889, 0.8333, 1.0, 0.7778, 0.8889, 0.8889, 0.1111, 0.8889, 0.2222, 0.7778, 0.2222, 0.7778, 0.1111, 0.8889, 0.4444, 0.8889, 0.5556, 0.7778, 0.5556, 0.7778, 0.4444, 0.8889, 0.7778, 0.8889, 0.8889, 0.7778, 0.8889, 0.7778, 0.7778, 0.8333, 0.0, 0.8889, 0.1111, 0.7778, 0.1111, 0.8889, 0.3333, 0.8889, 0.4444, 0.7778, 0.4444, 0.7778, 0.3333, 0.8889, 0.6667, 0.8889, 0.7778, 0.7778, 0.7778, 0.7778, 0.6667, 0.7778, 0.1111, 0.7778, 0.2222, 0.6667, 0.2222, 0.6667, 0.1111, 0.7778, 0.4444, 0.7778, 0.5556, 0.6667, 0.5556, 0.6667, 0.4444, 0.7778, 0.7778, 0.7778, 0.8889, 0.6667, 0.8889, 0.6667, 0.7778, 0.7222, 0.0, 0.7778, 0.1111, 0.6667, 0.1111, 0.7778, 0.3333, 0.7778, 0.4444, 0.6667, 0.4444, 0.6667, 0.3333, 0.7778, 0.6667, 0.7778, 0.7778, 0.6667, 0.7778, 0.6667, 0.6667, 0.7778, 0.2222, 0.7778, 0.3333, 0.6667, 0.3333, 0.6667, 0.2222, 0.7778, 0.5556, 0.7778, 0.6667, 0.6667, 0.6667, 0.6667, 0.5556, 0.7778, 0.8889, 0.7222, 1.0, 0.6667, 0.8889])
me_sphere_001.materials.append(mat_material_006)
me_sphere_001.update()
me_cube_006 = bpy.data.meshes.new('Cube.006')
me_cube_006.from_pydata([(-1.0, 0.8544, -1.0), (-1.0, 0.8544, 1.0), (-1.0, 1.0, -1.0), (-1.0, 1.0, 1.0), (1.0, 0.8544, -1.0), (1.0, 0.8544, 1.0), (1.0, 1.0, -1.0), (1.0, 1.0, 1.0), (-1.0, -1.0, 0.006618), (-1.0, 0.5422, 0.006618), (1.0, 0.5422, 0.006618), (1.0, -1.0, 0.006618)], [], [(8, 1, 3, 9), (9, 3, 7, 10), (10, 7, 5, 11), (11, 5, 1, 8), (2, 6, 4, 0), (7, 3, 1, 5), (4, 11, 8, 0), (6, 10, 11, 4), (2, 9, 10, 6), (0, 8, 9, 2)])
me_cube_006.polygons.foreach_set('use_smooth', [True] * 10)
_uv = me_cube_006.uv_layers.new(name='UVMap')
_uv.uv.foreach_set('vector', [0.5008, 0.0, 0.625, 0.0, 0.625, 0.25, 0.5008, 0.25, 0.5008, 0.25, 0.625, 0.25, 0.625, 0.5, 0.5008, 0.5, 0.5008, 0.5, 0.625, 0.5, 0.625, 0.75, 0.5008, 0.75, 0.5008, 0.75, 0.625, 0.75, 0.625, 1.0, 0.5008, 1.0, 0.125, 0.5, 0.375, 0.5, 0.375, 0.75, 0.125, 0.75, 0.625, 0.5, 0.875, 0.5, 0.875, 0.75, 0.625, 0.75, 0.375, 0.75, 0.5008, 0.75, 0.5008, 1.0, 0.375, 1.0, 0.375, 0.5, 0.5008, 0.5, 0.5008, 0.75, 0.375, 0.75, 0.375, 0.25, 0.5008, 0.25, 0.5008, 0.5, 0.375, 0.5, 0.375, 0.0, 0.5008, 0.0, 0.5008, 0.25, 0.375, 0.25])
me_cube_006.materials.append(mat_material)
me_cube_006.update()

# ---- objects
ob_cube = bpy.data.objects.new('Cube', me_cube)
ob_cube_001 = bpy.data.objects.new('Cube.001', me_cube_001)
ob_cube_002 = bpy.data.objects.new('Cube.002', me_cube_002)
ob_cube_003 = bpy.data.objects.new('Cube.003', me_cube_003)
ob_cube_004 = bpy.data.objects.new('Cube.004', me_cube_005)
ob_sphere = bpy.data.objects.new('Sphere', me_sphere)
ob_sphere_001 = bpy.data.objects.new('Sphere.001', me_sphere_001)
ob_cube_005 = bpy.data.objects.new('Cube.005', me_cube_006)

# ---- transforms, parenting, visibility, modifiers, constraints
ob_cube.location = (0.0, 0.0, 0.0)
ob_cube.scale = (0.4544, 0.8862, 1.0)
ob_cube.lock_rotations_4d = False
ob_cube.empty_display_type = 'ARROWS'
ob_cube.lineart.crease_threshold = 0.0
_m = ob_cube.modifiers.new('Subdivision', 'SUBSURF')
ob_cube_001.location = (0.0, 3.071, 0.0)
ob_cube_001.scale = (0.1616, 0.818, 1.055)
_m = ob_cube_001.modifiers.new('Subdivision', 'SUBSURF')
ob_cube_002.location = (0.0, -0.7785, 1.013)
ob_cube_002.rotation_euler = (-0.03196, -0.0, 0.0)
ob_cube_002.scale = (0.1616, 1.362, 0.6143)
_m = ob_cube_002.modifiers.new('Subdivision', 'SUBSURF')
ob_cube_003.location = (0.508, -1.072, -0.3319)
ob_cube_003.rotation_euler = (-0.03196, -0.1757, 0.0)
ob_cube_003.scale = (0.03386, 1.574, 0.6123)
_m = ob_cube_003.modifiers.new('Subdivision', 'SUBSURF')
ob_cube_004.location = (-0.001371, 1.704, -0.6104)
ob_cube_004.rotation_euler = (0.04961, -0.0, 0.0)
ob_cube_004.scale = (0.0382, 0.9757, 0.5518)
_m = ob_cube_004.modifiers.new('Subdivision', 'SUBSURF')
ob_sphere.location = (0.528, -1.541, 0.4347)
ob_sphere.scale = (0.073, 0.073, 0.073)
ob_sphere_001.location = (-0.5458, -1.541, 0.4347)
ob_sphere_001.scale = (0.073, 0.073, 0.073)
ob_cube_005.location = (-0.5245, -1.072, -0.3319)
ob_cube_005.rotation_euler = (-0.03196, 0.1757, 0.0)
ob_cube_005.scale = (-0.03386, 1.574, 0.6123)
_m = ob_cube_005.modifiers.new('Subdivision', 'SUBSURF')

# ---- collection membership
col_collection.objects.link(ob_cube)
col_collection.objects.link(ob_cube_001)
col_collection.objects.link(ob_cube_002)
col_collection.objects.link(ob_cube_003)
col_collection.objects.link(ob_cube_004)
col_collection.objects.link(ob_sphere)
col_collection.objects.link(ob_sphere_001)
col_collection.objects.link(ob_cube_005)

# ---- scene / render settings (as saved in the file)
scene.frame_start = 1; scene.frame_end = 250; scene.frame_set(1)
scene.render.engine = 'BLENDER_EEVEE_NEXT'
scene.cycles.sampling_pattern = 'TABULATED_SOBOL'
bpy.context.view_layer.update()

# ---- added for rendering (the .blend has no active camera and no usable light): camera, sun
cam_auto = bpy.data.cameras.new('AutoCamera')
cam_auto.lens = 50.0
cam_auto.sensor_width = 36.0
cam_auto.clip_end = 1000.0
ob_auto_camera = bpy.data.objects.new('AutoCamera', cam_auto)
scene.collection.objects.link(ob_auto_camera)
ob_auto_camera.location = (7.46343, -8.68126, 6.01202)
ob_auto_camera.rotation_euler = (1.09748, -7.21219e-08, 0.694738)
scene.camera = ob_auto_camera
light_auto_sun = bpy.data.lights.new('AutoSun', 'SUN')
light_auto_sun.energy = 3.0
light_auto_sun.angle = 0.0523599
ob_auto_sun = bpy.data.objects.new('AutoSun', light_auto_sun)
scene.collection.objects.link(ob_auto_sun)
ob_auto_sun.rotation_euler = (0.872665, 0.174533, 0.523599)
bpy.context.view_layer.update()
